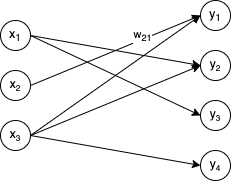

The diagram above was exported from draw.io. Its source (the exported page's mxGraphModel, read from the mxfile embedded in the PNG):
<mxGraphModel dx="1026" dy="635" grid="1" gridSize="10" guides="1" tooltips="1" connect="1" arrows="1" fold="1" page="1" pageScale="1" pageWidth="850" pageHeight="1100" math="0" shadow="0">
  <root>
    <mxCell id="0" />
    <mxCell id="1" parent="0" />
    <mxCell id="2" style="rounded=0;orthogonalLoop=1;jettySize=auto;html=1;exitX=1;exitY=0.5;exitDx=0;exitDy=0;entryX=0;entryY=0.5;entryDx=0;entryDy=0;" edge="1" source="4" target="13" parent="1">
      <mxGeometry relative="1" as="geometry" />
    </mxCell>
    <mxCell id="3" style="rounded=0;orthogonalLoop=1;jettySize=auto;html=1;exitX=1;exitY=0.5;exitDx=0;exitDy=0;entryX=0;entryY=0.5;entryDx=0;entryDy=0;" edge="1" source="4" target="14" parent="1">
      <mxGeometry relative="1" as="geometry" />
    </mxCell>
    <mxCell id="4" value="x&lt;sub&gt;1&lt;/sub&gt;" style="ellipse;whiteSpace=wrap;html=1;aspect=fixed;" vertex="1" parent="1">
      <mxGeometry x="170" y="175" width="30" height="30" as="geometry" />
    </mxCell>
    <mxCell id="5" style="rounded=0;orthogonalLoop=1;jettySize=auto;html=1;exitX=1;exitY=0.5;exitDx=0;exitDy=0;entryX=0;entryY=0.5;entryDx=0;entryDy=0;" edge="1" source="7" target="12" parent="1">
      <mxGeometry relative="1" as="geometry" />
    </mxCell>
    <mxCell id="6" value="w&lt;sub&gt;21&lt;/sub&gt;" style="edgeLabel;html=1;align=center;verticalAlign=middle;resizable=0;points=[];" vertex="1" connectable="0" parent="5">
      <mxGeometry x="0.3317" y="3" relative="1" as="geometry">
        <mxPoint as="offset" />
      </mxGeometry>
    </mxCell>
    <mxCell id="7" value="x&lt;span style=&quot;font-size: 10px;&quot;&gt;&lt;sub&gt;2&lt;br&gt;&lt;/sub&gt;&lt;/span&gt;" style="ellipse;whiteSpace=wrap;html=1;aspect=fixed;" vertex="1" parent="1">
      <mxGeometry x="170" y="225" width="30" height="30" as="geometry" />
    </mxCell>
    <mxCell id="8" style="rounded=0;orthogonalLoop=1;jettySize=auto;html=1;exitX=1;exitY=0.5;exitDx=0;exitDy=0;entryX=0;entryY=0.5;entryDx=0;entryDy=0;" edge="1" source="11" target="12" parent="1">
      <mxGeometry relative="1" as="geometry" />
    </mxCell>
    <mxCell id="9" style="rounded=0;orthogonalLoop=1;jettySize=auto;html=1;exitX=1;exitY=0.5;exitDx=0;exitDy=0;entryX=0;entryY=0.5;entryDx=0;entryDy=0;" edge="1" source="11" target="13" parent="1">
      <mxGeometry relative="1" as="geometry" />
    </mxCell>
    <mxCell id="10" style="rounded=0;orthogonalLoop=1;jettySize=auto;html=1;exitX=1;exitY=0.5;exitDx=0;exitDy=0;entryX=0;entryY=0.5;entryDx=0;entryDy=0;" edge="1" source="11" target="15" parent="1">
      <mxGeometry relative="1" as="geometry" />
    </mxCell>
    <mxCell id="11" value="x&lt;span style=&quot;font-size: 10px;&quot;&gt;&lt;sub&gt;3&lt;/sub&gt;&lt;/span&gt;" style="ellipse;whiteSpace=wrap;html=1;aspect=fixed;" vertex="1" parent="1">
      <mxGeometry x="170" y="275" width="30" height="30" as="geometry" />
    </mxCell>
    <mxCell id="12" value="y&lt;sub&gt;1&lt;/sub&gt;" style="ellipse;whiteSpace=wrap;html=1;aspect=fixed;" vertex="1" parent="1">
      <mxGeometry x="370" y="155" width="30" height="30" as="geometry" />
    </mxCell>
    <mxCell id="13" value="y&lt;span style=&quot;font-size: 10px;&quot;&gt;&lt;sub&gt;2&lt;/sub&gt;&lt;/span&gt;" style="ellipse;whiteSpace=wrap;html=1;aspect=fixed;" vertex="1" parent="1">
      <mxGeometry x="370" y="205" width="30" height="30" as="geometry" />
    </mxCell>
    <mxCell id="14" value="y&lt;span style=&quot;font-size: 10px;&quot;&gt;&lt;sub&gt;3&lt;/sub&gt;&lt;/span&gt;" style="ellipse;whiteSpace=wrap;html=1;aspect=fixed;" vertex="1" parent="1">
      <mxGeometry x="370" y="255" width="30" height="30" as="geometry" />
    </mxCell>
    <mxCell id="15" value="y&lt;span style=&quot;font-size: 10px;&quot;&gt;&lt;sub&gt;4&lt;/sub&gt;&lt;/span&gt;" style="ellipse;whiteSpace=wrap;html=1;aspect=fixed;" vertex="1" parent="1">
      <mxGeometry x="370" y="305" width="30" height="30" as="geometry" />
    </mxCell>
  </root>
</mxGraphModel>